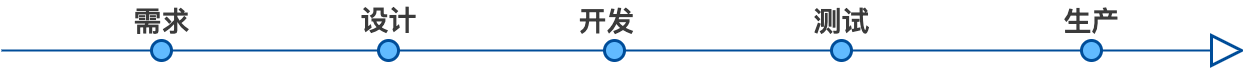

The diagram above was exported from draw.io. Its source (the exported page's mxGraphModel, read from the mxfile embedded in the PNG):
<mxGraphModel dx="1113" dy="800" grid="1" gridSize="10" guides="1" tooltips="1" connect="1" arrows="1" fold="1" page="1" pageScale="1" pageWidth="4681" pageHeight="3300" background="#ffffff" math="0" shadow="0">
  <root>
    <mxCell id="0" />
    <mxCell id="1" parent="0" />
    <mxCell id="4ec97bd9e5d20128-1" value="" style="line;strokeWidth=2;html=1;fillColor=none;fontSize=28;fontColor=#3B3B3B;strokeColor=#004D99;perimeterSpacing=37;fontStyle=1;labelPosition=right;verticalLabelPosition=top;align=left;verticalAlign=bottom;" parent="1" vertex="1">
      <mxGeometry x="40" y="400" width="1210" height="10" as="geometry" />
    </mxCell>
    <mxCell id="4ec97bd9e5d20128-9" value="" style="ellipse;whiteSpace=wrap;html=1;fillColor=#61BAFF;fontSize=28;fontColor=#3B3B3B;strokeWidth=3;strokeColor=#004D99;perimeterSpacing=37;fontStyle=1" parent="1" vertex="1">
      <mxGeometry x="190" y="395" width="20" height="20" as="geometry" />
    </mxCell>
    <mxCell id="4ec97bd9e5d20128-10" value="" style="ellipse;whiteSpace=wrap;html=1;fillColor=#61BAFF;fontSize=28;fontColor=#3B3B3B;strokeWidth=3;strokeColor=#004D99;perimeterSpacing=37;fontStyle=1" parent="1" vertex="1">
      <mxGeometry x="417" y="395" width="20" height="20" as="geometry" />
    </mxCell>
    <mxCell id="4ec97bd9e5d20128-11" value="" style="ellipse;whiteSpace=wrap;html=1;fillColor=#61BAFF;fontSize=28;fontColor=#3B3B3B;strokeWidth=3;strokeColor=#004D99;perimeterSpacing=37;fontStyle=1" parent="1" vertex="1">
      <mxGeometry x="643" y="395" width="20" height="20" as="geometry" />
    </mxCell>
    <mxCell id="4ec97bd9e5d20128-13" value="" style="ellipse;whiteSpace=wrap;html=1;fillColor=#61BAFF;fontSize=28;fontColor=#3B3B3B;strokeWidth=3;strokeColor=#004D99;perimeterSpacing=37;fontStyle=1" parent="1" vertex="1">
      <mxGeometry x="870" y="395" width="20" height="20" as="geometry" />
    </mxCell>
    <mxCell id="n_61GHihmb_mZESoM-_9-2" value="" style="ellipse;whiteSpace=wrap;html=1;fillColor=#61BAFF;fontSize=28;fontColor=#3B3B3B;strokeWidth=3;strokeColor=#004D99;perimeterSpacing=37;fontStyle=1" vertex="1" parent="1">
      <mxGeometry x="1120" y="395" width="20" height="20" as="geometry" />
    </mxCell>
    <mxCell id="n_61GHihmb_mZESoM-_9-4" value="需求" style="text;html=1;align=center;verticalAlign=middle;resizable=0;points=[];autosize=1;perimeterSpacing=37;fontSize=28;fontColor=#3B3B3B;fontStyle=1" vertex="1" parent="1">
      <mxGeometry x="165" y="356" width="70" height="40" as="geometry" />
    </mxCell>
    <mxCell id="n_61GHihmb_mZESoM-_9-5" value="设计" style="text;html=1;align=center;verticalAlign=middle;resizable=0;points=[];autosize=1;perimeterSpacing=37;fontSize=28;fontColor=#3B3B3B;fontStyle=1" vertex="1" parent="1">
      <mxGeometry x="392" y="355" width="70" height="40" as="geometry" />
    </mxCell>
    <mxCell id="n_61GHihmb_mZESoM-_9-6" value="开发" style="text;html=1;align=center;verticalAlign=middle;resizable=0;points=[];autosize=1;perimeterSpacing=37;fontSize=28;fontColor=#3B3B3B;fontStyle=1" vertex="1" parent="1">
      <mxGeometry x="610" y="356" width="70" height="40" as="geometry" />
    </mxCell>
    <mxCell id="n_61GHihmb_mZESoM-_9-7" value="测试" style="text;html=1;align=center;verticalAlign=middle;resizable=0;points=[];autosize=1;perimeterSpacing=37;fontSize=28;fontColor=#3B3B3B;fontStyle=1" vertex="1" parent="1">
      <mxGeometry x="845" y="356" width="70" height="40" as="geometry" />
    </mxCell>
    <mxCell id="n_61GHihmb_mZESoM-_9-8" value="生产" style="text;html=1;align=center;verticalAlign=middle;resizable=0;points=[];autosize=1;perimeterSpacing=37;fontSize=28;fontColor=#3B3B3B;fontStyle=1" vertex="1" parent="1">
      <mxGeometry x="1095" y="356" width="70" height="40" as="geometry" />
    </mxCell>
    <mxCell id="n_61GHihmb_mZESoM-_9-11" value="" style="triangle;whiteSpace=wrap;html=1;fontSize=26;fontColor=#3B3B3B;strokeColor=#004D99;strokeWidth=3;" vertex="1" parent="1">
      <mxGeometry x="1250" y="390" width="30" height="30" as="geometry" />
    </mxCell>
  </root>
</mxGraphModel>